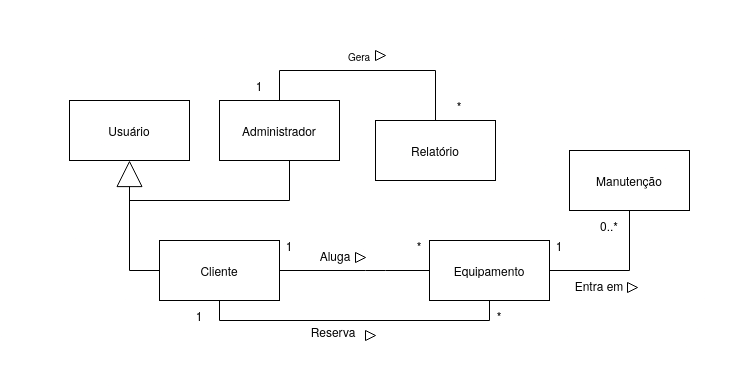

The diagram above was exported from draw.io. Its source (the exported page's mxGraphModel, read from the mxfile embedded in the PNG):
<mxGraphModel dx="845" dy="696" grid="1" gridSize="10" guides="1" tooltips="1" connect="1" arrows="1" fold="1" page="1" pageScale="1" pageWidth="827" pageHeight="1169" math="0" shadow="0">
  <root>
    <mxCell id="WIyWlLk6GJQsqaUBKTNV-0" />
    <mxCell id="WIyWlLk6GJQsqaUBKTNV-1" parent="WIyWlLk6GJQsqaUBKTNV-0" />
    <mxCell id="fQttFOsFQbzYSQmZuVSV-12" value="" style="edgeStyle=orthogonalEdgeStyle;rounded=0;orthogonalLoop=1;jettySize=auto;html=1;endArrow=none;startFill=0;labelBackgroundColor=default;" parent="WIyWlLk6GJQsqaUBKTNV-1" source="icpz1c4Yux4cqrHzOkDL-9" target="fQttFOsFQbzYSQmZuVSV-11" edge="1">
      <mxGeometry relative="1" as="geometry" />
    </mxCell>
    <mxCell id="icpz1c4Yux4cqrHzOkDL-9" value="Equipamento" style="whiteSpace=wrap;html=1;rounded=0;labelBackgroundColor=default;" parent="WIyWlLk6GJQsqaUBKTNV-1" vertex="1">
      <mxGeometry x="480" y="450" width="120" height="60" as="geometry" />
    </mxCell>
    <mxCell id="icpz1c4Yux4cqrHzOkDL-13" style="edgeStyle=orthogonalEdgeStyle;rounded=1;orthogonalLoop=1;jettySize=auto;html=1;endArrow=none;startFill=0;labelBackgroundColor=default;" parent="WIyWlLk6GJQsqaUBKTNV-1" source="icpz1c4Yux4cqrHzOkDL-11" target="icpz1c4Yux4cqrHzOkDL-9" edge="1">
      <mxGeometry relative="1" as="geometry">
        <Array as="points">
          <mxPoint x="426" y="480" />
          <mxPoint x="426" y="480" />
        </Array>
      </mxGeometry>
    </mxCell>
    <mxCell id="fQttFOsFQbzYSQmZuVSV-7" style="edgeStyle=orthogonalEdgeStyle;rounded=0;orthogonalLoop=1;jettySize=auto;html=1;entryX=0.5;entryY=1;entryDx=0;entryDy=0;endArrow=block;endFill=0;endSize=24;labelBackgroundColor=default;" parent="WIyWlLk6GJQsqaUBKTNV-1" source="icpz1c4Yux4cqrHzOkDL-11" target="fQttFOsFQbzYSQmZuVSV-6" edge="1">
      <mxGeometry relative="1" as="geometry">
        <Array as="points">
          <mxPoint x="180" y="480" />
        </Array>
      </mxGeometry>
    </mxCell>
    <mxCell id="fQttFOsFQbzYSQmZuVSV-28" style="edgeStyle=orthogonalEdgeStyle;rounded=0;orthogonalLoop=1;jettySize=auto;html=1;entryX=0.5;entryY=1;entryDx=0;entryDy=0;endArrow=none;startFill=0;labelBackgroundColor=default;" parent="WIyWlLk6GJQsqaUBKTNV-1" source="icpz1c4Yux4cqrHzOkDL-11" target="icpz1c4Yux4cqrHzOkDL-9" edge="1">
      <mxGeometry relative="1" as="geometry">
        <Array as="points">
          <mxPoint x="270" y="530" />
          <mxPoint x="540" y="530" />
        </Array>
      </mxGeometry>
    </mxCell>
    <mxCell id="icpz1c4Yux4cqrHzOkDL-11" value="Cliente" style="whiteSpace=wrap;html=1;rounded=0;labelBackgroundColor=default;" parent="WIyWlLk6GJQsqaUBKTNV-1" vertex="1">
      <mxGeometry x="210" y="450" width="120" height="60" as="geometry" />
    </mxCell>
    <mxCell id="icpz1c4Yux4cqrHzOkDL-22" style="edgeStyle=orthogonalEdgeStyle;rounded=0;orthogonalLoop=1;jettySize=auto;html=1;entryX=0.5;entryY=1;entryDx=0;entryDy=0;endArrow=none;startFill=0;labelBackgroundColor=default;strokeColor=default;curved=0;" parent="WIyWlLk6GJQsqaUBKTNV-1" source="icpz1c4Yux4cqrHzOkDL-12" target="icpz1c4Yux4cqrHzOkDL-21" edge="1">
      <mxGeometry relative="1" as="geometry">
        <Array as="points">
          <mxPoint x="330" y="280" />
          <mxPoint x="486" y="280" />
        </Array>
      </mxGeometry>
    </mxCell>
    <mxCell id="fQttFOsFQbzYSQmZuVSV-8" style="edgeStyle=orthogonalEdgeStyle;rounded=0;orthogonalLoop=1;jettySize=auto;html=1;endArrow=none;startFill=0;labelBackgroundColor=default;" parent="WIyWlLk6GJQsqaUBKTNV-1" source="icpz1c4Yux4cqrHzOkDL-12" edge="1">
      <mxGeometry relative="1" as="geometry">
        <Array as="points">
          <mxPoint x="340" y="410" />
          <mxPoint x="180" y="410" />
        </Array>
        <mxPoint x="180" y="400" as="targetPoint" />
      </mxGeometry>
    </mxCell>
    <mxCell id="icpz1c4Yux4cqrHzOkDL-12" value="Administrador" style="whiteSpace=wrap;html=1;rounded=0;labelBackgroundColor=default;" parent="WIyWlLk6GJQsqaUBKTNV-1" vertex="1">
      <mxGeometry x="270" y="310" width="120" height="60" as="geometry" />
    </mxCell>
    <mxCell id="icpz1c4Yux4cqrHzOkDL-21" value="Relatório" style="whiteSpace=wrap;html=1;rounded=0;fillColor=default;labelBackgroundColor=default;" parent="WIyWlLk6GJQsqaUBKTNV-1" vertex="1">
      <mxGeometry x="426" y="330" width="120" height="60" as="geometry" />
    </mxCell>
    <mxCell id="fQttFOsFQbzYSQmZuVSV-0" value="1" style="text;html=1;align=center;verticalAlign=middle;whiteSpace=wrap;rounded=0;labelBackgroundColor=default;" parent="WIyWlLk6GJQsqaUBKTNV-1" vertex="1">
      <mxGeometry x="310" y="440" width="60" height="30" as="geometry" />
    </mxCell>
    <mxCell id="fQttFOsFQbzYSQmZuVSV-1" value="*" style="text;html=1;align=center;verticalAlign=middle;whiteSpace=wrap;rounded=0;labelBackgroundColor=default;" parent="WIyWlLk6GJQsqaUBKTNV-1" vertex="1">
      <mxGeometry x="440" y="440" width="60" height="30" as="geometry" />
    </mxCell>
    <mxCell id="fQttFOsFQbzYSQmZuVSV-2" value="1" style="text;html=1;align=center;verticalAlign=middle;whiteSpace=wrap;rounded=0;labelBackgroundColor=default;" parent="WIyWlLk6GJQsqaUBKTNV-1" vertex="1">
      <mxGeometry x="280" y="280" width="60" height="30" as="geometry" />
    </mxCell>
    <mxCell id="fQttFOsFQbzYSQmZuVSV-3" value="*" style="text;html=1;align=center;verticalAlign=middle;whiteSpace=wrap;rounded=0;labelBackgroundColor=default;" parent="WIyWlLk6GJQsqaUBKTNV-1" vertex="1">
      <mxGeometry x="480" y="300" width="60" height="30" as="geometry" />
    </mxCell>
    <mxCell id="fQttFOsFQbzYSQmZuVSV-4" value="&lt;font style=&quot;font-size: 10px;&quot;&gt;Gera&lt;/font&gt;" style="text;html=1;align=center;verticalAlign=middle;whiteSpace=wrap;rounded=0;" parent="WIyWlLk6GJQsqaUBKTNV-1" vertex="1">
      <mxGeometry x="380" y="250" width="60" height="30" as="geometry" />
    </mxCell>
    <mxCell id="fQttFOsFQbzYSQmZuVSV-5" value="" style="triangle;whiteSpace=wrap;html=1;" parent="WIyWlLk6GJQsqaUBKTNV-1" vertex="1">
      <mxGeometry x="426" y="260" width="10" height="10" as="geometry" />
    </mxCell>
    <mxCell id="fQttFOsFQbzYSQmZuVSV-6" value="Usuário" style="whiteSpace=wrap;html=1;rounded=0;labelBackgroundColor=default;" parent="WIyWlLk6GJQsqaUBKTNV-1" vertex="1">
      <mxGeometry x="120" y="310" width="120" height="60" as="geometry" />
    </mxCell>
    <mxCell id="fQttFOsFQbzYSQmZuVSV-11" value="Manutenção" style="whiteSpace=wrap;html=1;rounded=0;labelBackgroundColor=default;" parent="WIyWlLk6GJQsqaUBKTNV-1" vertex="1">
      <mxGeometry x="620" y="360" width="120" height="60" as="geometry" />
    </mxCell>
    <mxCell id="fQttFOsFQbzYSQmZuVSV-14" value="0..*" style="text;html=1;align=center;verticalAlign=middle;whiteSpace=wrap;rounded=0;labelBackgroundColor=default;" parent="WIyWlLk6GJQsqaUBKTNV-1" vertex="1">
      <mxGeometry x="630" y="420" width="60" height="30" as="geometry" />
    </mxCell>
    <mxCell id="fQttFOsFQbzYSQmZuVSV-15" value="1" style="text;html=1;align=center;verticalAlign=middle;whiteSpace=wrap;rounded=0;labelBackgroundColor=default;" parent="WIyWlLk6GJQsqaUBKTNV-1" vertex="1">
      <mxGeometry x="580" y="440" width="60" height="30" as="geometry" />
    </mxCell>
    <mxCell id="fQttFOsFQbzYSQmZuVSV-16" value="Entra em" style="text;html=1;align=center;verticalAlign=middle;whiteSpace=wrap;rounded=0;labelBackgroundColor=default;" parent="WIyWlLk6GJQsqaUBKTNV-1" vertex="1">
      <mxGeometry x="620" y="480" width="60" height="30" as="geometry" />
    </mxCell>
    <mxCell id="fQttFOsFQbzYSQmZuVSV-17" value="" style="triangle;whiteSpace=wrap;html=1;labelBackgroundColor=default;" parent="WIyWlLk6GJQsqaUBKTNV-1" vertex="1">
      <mxGeometry x="678" y="492" width="10" height="10" as="geometry" />
    </mxCell>
    <mxCell id="fQttFOsFQbzYSQmZuVSV-32" value="*" style="text;html=1;align=center;verticalAlign=middle;whiteSpace=wrap;rounded=0;labelBackgroundColor=default;" parent="WIyWlLk6GJQsqaUBKTNV-1" vertex="1">
      <mxGeometry x="520" y="510" width="60" height="30" as="geometry" />
    </mxCell>
    <mxCell id="fQttFOsFQbzYSQmZuVSV-33" value="Aluga" style="text;html=1;align=center;verticalAlign=middle;whiteSpace=wrap;rounded=0;labelBackgroundColor=default;" parent="WIyWlLk6GJQsqaUBKTNV-1" vertex="1">
      <mxGeometry x="356" y="450" width="60" height="30" as="geometry" />
    </mxCell>
    <mxCell id="fQttFOsFQbzYSQmZuVSV-36" value="" style="triangle;whiteSpace=wrap;html=1;labelBackgroundColor=default;" parent="WIyWlLk6GJQsqaUBKTNV-1" vertex="1">
      <mxGeometry x="406" y="462" width="10" height="10" as="geometry" />
    </mxCell>
    <mxCell id="fQttFOsFQbzYSQmZuVSV-39" value="1" style="text;html=1;align=center;verticalAlign=middle;whiteSpace=wrap;rounded=0;labelBackgroundColor=default;" parent="WIyWlLk6GJQsqaUBKTNV-1" vertex="1">
      <mxGeometry x="220" y="510" width="60" height="30" as="geometry" />
    </mxCell>
    <mxCell id="fQttFOsFQbzYSQmZuVSV-40" value="" style="triangle;whiteSpace=wrap;html=1;" parent="WIyWlLk6GJQsqaUBKTNV-1" vertex="1">
      <mxGeometry x="416" y="540" width="10" height="10" as="geometry" />
    </mxCell>
    <mxCell id="fQttFOsFQbzYSQmZuVSV-41" value="Reserva" style="text;html=1;align=center;verticalAlign=middle;whiteSpace=wrap;rounded=0;" parent="WIyWlLk6GJQsqaUBKTNV-1" vertex="1">
      <mxGeometry x="354" y="526" width="60" height="30" as="geometry" />
    </mxCell>
    <mxCell id="mwGj7LF1M_63So418RqE-0" value="" style="rounded=0;whiteSpace=wrap;html=1;strokeColor=none;" parent="WIyWlLk6GJQsqaUBKTNV-1" vertex="1">
      <mxGeometry x="80" y="210" width="720" height="30" as="geometry" />
    </mxCell>
    <mxCell id="mwGj7LF1M_63So418RqE-1" value="" style="rounded=0;whiteSpace=wrap;html=1;strokeColor=none;rotation=90;" parent="WIyWlLk6GJQsqaUBKTNV-1" vertex="1">
      <mxGeometry x="-126" y="387" width="384" height="30" as="geometry" />
    </mxCell>
    <mxCell id="mwGj7LF1M_63So418RqE-2" value="" style="rounded=0;whiteSpace=wrap;html=1;strokeColor=none;" parent="WIyWlLk6GJQsqaUBKTNV-1" vertex="1">
      <mxGeometry x="51" y="570" width="720" height="30" as="geometry" />
    </mxCell>
    <mxCell id="mwGj7LF1M_63So418RqE-3" value="" style="rounded=0;whiteSpace=wrap;html=1;strokeColor=none;rotation=90;" parent="WIyWlLk6GJQsqaUBKTNV-1" vertex="1">
      <mxGeometry x="590" y="387" width="384" height="30" as="geometry" />
    </mxCell>
  </root>
</mxGraphModel>